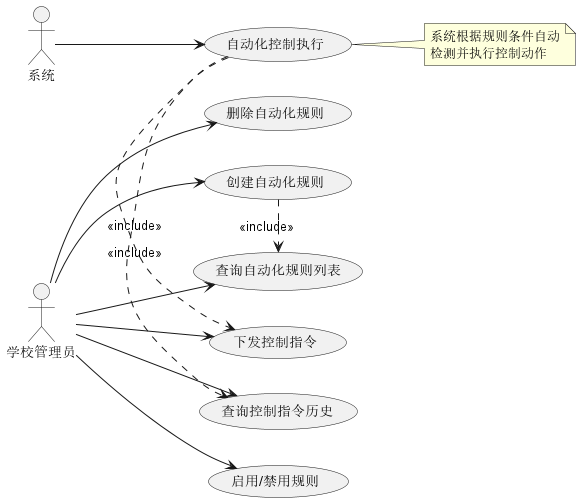

The diagram above was rendered by PlantUML. Its source (embedded in the PNG):
@startuml 自动化控制模块用例图

left to right direction

actor "学校管理员" as Admin
actor "系统" as System

usecase "创建自动化规则" as UC1
usecase "查询自动化规则列表" as UC2
usecase "启用/禁用规则" as UC3
usecase "删除自动化规则" as UC4
usecase "自动化控制执行" as UC5
usecase "下发控制指令" as UC6
usecase "查询控制指令历史" as UC7

Admin --> UC1
Admin --> UC2
Admin --> UC3
Admin --> UC4
Admin --> UC6
Admin --> UC7
System --> UC5

UC1 .> UC2 : <<include>>
UC5 .> UC6 : <<include>>
UC5 .> UC7 : <<include>>

note right of UC5
  系统根据规则条件自动
  检测并执行控制动作
end note

@enduml